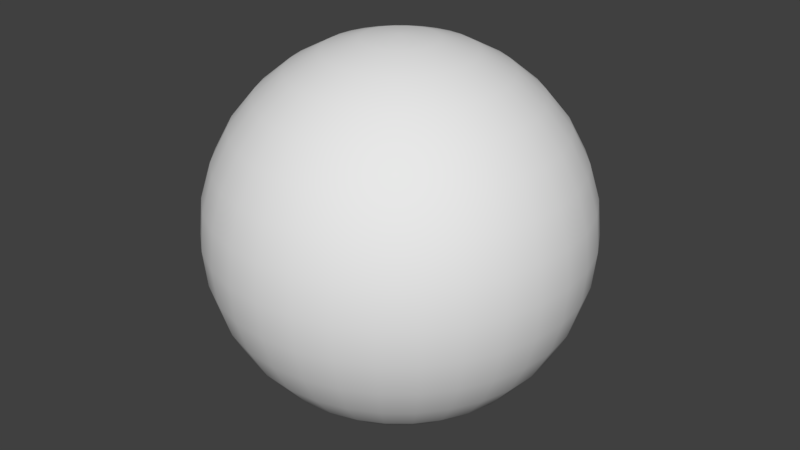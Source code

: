 # Source: bill14.blend  (saved by Blender 2.79.0; exported with 4.5.12 LTS)
import bpy
from mathutils import Matrix  # noqa: F401  (used for matrix-valued properties, if any)

bpy.ops.wm.read_factory_settings(use_empty=True)
scene = bpy.context.scene
scene.name = 'Scene'

# ---- collections
col_collection_1 = bpy.data.collections.new('Collection 1'); scene.collection.children.link(col_collection_1)

# ---- world
world_world = bpy.data.worlds.new('World'); scene.world = world_world
world_world.color = (0.05088, 0.05088, 0.05088)
world_world.use_sun_shadow = False
world_world.sun_shadow_jitter_overblur = 0.0
world_world.cycles.sampling_method = 'MANUAL'

# ---- meshes
me_sphere = bpy.data.meshes.new('Sphere')
me_sphere.from_pydata([(0.03806, 0.1913, 0.9808), (0.07466, 0.3753, 0.9239), (0.1084, 0.5449, 0.8315), (0.1379, 0.6935, 0.7071), (0.1622, 0.8155, 0.5556), (0.1802, 0.9061, 0.3827), (0.1913, 0.9619, 0.1951), (0.1951, 0.9808, 7.55e-08), (0.1913, 0.9619, -0.1951), (0.1802, 0.9061, -0.3827), (0.1622, 0.8155, -0.5556), (0.1379, 0.6935, -0.7071), (0.1084, 0.5449, -0.8315), (0.07466, 0.3753, -0.9239), (0.03806, 0.1913, -0.9808), (0.07466, 0.1802, 0.9808), (0.1464, 0.3536, 0.9239), (0.2126, 0.5133, 0.8315), (0.2706, 0.6533, 0.7071), (0.3182, 0.7682, 0.5556), (0.3536, 0.8536, 0.3827), (0.3753, 0.9061, 0.1951), (0.3827, 0.9239, 7.55e-08), (0.3753, 0.9061, -0.1951), (0.3536, 0.8536, -0.3827), (0.3182, 0.7682, -0.5556), (0.2706, 0.6533, -0.7071), (0.2126, 0.5133, -0.8315), (0.1464, 0.3536, -0.9239), (0.07466, 0.1802, -0.9808), (0.1084, 0.1622, 0.9808), (0.2126, 0.3182, 0.9239), (0.3087, 0.4619, 0.8315), (0.3928, 0.5879, 0.7071), (0.4619, 0.6913, 0.5556), (0.5133, 0.7682, 0.3827), (0.5449, 0.8155, 0.1951), (0.5556, 0.8315, 7.55e-08), (0.5449, 0.8155, -0.1951), (0.5133, 0.7682, -0.3827), (0.4619, 0.6913, -0.5556), (0.3928, 0.5879, -0.7071), (0.3087, 0.4619, -0.8315), (0.2126, 0.3182, -0.9239), (0.1084, 0.1622, -0.9808), (0.1379, 0.1379, 0.9808), (0.2706, 0.2706, 0.9239), (0.3928, 0.3928, 0.8315), (0.5, 0.5, 0.7071), (0.5879, 0.5879, 0.5556), (0.6533, 0.6533, 0.3827), (0.6935, 0.6935, 0.1951), (0.7071, 0.7071, 7.55e-08), (0.6935, 0.6935, -0.1951), (0.6533, 0.6533, -0.3827), (0.5879, 0.5879, -0.5556), (0.5, 0.5, -0.7071), (0.3928, 0.3928, -0.8315), (0.2706, 0.2706, -0.9239), (0.1379, 0.1379, -0.9808), (0.1622, 0.1084, 0.9808), (0.3182, 0.2126, 0.9239), (0.4619, 0.3087, 0.8315), (0.5879, 0.3928, 0.7071), (0.6913, 0.4619, 0.5556), (0.7682, 0.5133, 0.3827), (0.8155, 0.5449, 0.1951), (0.8315, 0.5556, 7.55e-08), (0.8155, 0.5449, -0.1951), (0.7682, 0.5133, -0.3827), (0.6913, 0.4619, -0.5556), (0.5879, 0.3928, -0.7071), (0.4619, 0.3087, -0.8315), (0.3182, 0.2126, -0.9239), (0.1622, 0.1084, -0.9808), (0.0, -3.258e-07, -1.0), (0.1802, 0.07466, 0.9808), (0.3536, 0.1464, 0.9239), (0.5133, 0.2126, 0.8315), (0.6533, 0.2706, 0.7071), (0.7682, 0.3182, 0.5556), (0.8536, 0.3536, 0.3827), (0.9061, 0.3753, 0.1951), (0.9239, 0.3827, 7.55e-08), (0.9061, 0.3753, -0.1951), (0.8536, 0.3536, -0.3827), (0.7682, 0.3182, -0.5556), (0.6533, 0.2706, -0.7071), (0.5133, 0.2126, -0.8315), (0.3536, 0.1464, -0.9239), (0.1802, 0.07466, -0.9808), (0.1913, 0.03806, 0.9808), (0.3753, 0.07466, 0.9239), (0.5449, 0.1084, 0.8315), (0.6935, 0.1379, 0.7071), (0.8155, 0.1622, 0.5556), (0.9061, 0.1802, 0.3827), (0.9619, 0.1913, 0.1951), (0.9808, 0.1951, 7.55e-08), (0.9619, 0.1913, -0.1951), (0.9061, 0.1802, -0.3827), (0.8155, 0.1622, -0.5556), (0.6935, 0.1379, -0.7071), (0.5449, 0.1084, -0.8315), (0.3753, 0.07466, -0.9239), (0.1913, 0.03806, -0.9808), (0.1951, -3.266e-07, 0.9808), (0.3827, -3.192e-07, 0.9239), (0.5556, -3.117e-07, 0.8315), (0.7071, -3.192e-07, 0.7071), (0.8315, -3.341e-07, 0.5556), (0.9239, -2.745e-07, 0.3827), (0.9808, -3.937e-07, 0.1951), (1.0, -3.788e-07, 7.55e-08), (0.9808, -3.937e-07, -0.1951), (0.9239, -2.298e-07, -0.3827), (0.8315, -3.341e-07, -0.5556), (0.7071, -3.192e-07, -0.7071), (0.5556, -3.415e-07, -0.8315), (0.3827, -3.043e-07, -0.9239), (0.1951, -3.08e-07, -0.9808), (0.1913, -0.03806, 0.9808), (0.3753, -0.07466, 0.9239), (0.5449, -0.1084, 0.8315), (0.6935, -0.138, 0.7071), (0.8155, -0.1622, 0.5556), (0.9061, -0.1802, 0.3827), (0.9619, -0.1913, 0.1951), (0.9808, -0.1951, 7.55e-08), (0.9619, -0.1913, -0.1951), (0.9061, -0.1802, -0.3827), (0.8155, -0.1622, -0.5556), (0.6935, -0.138, -0.7071), (0.5449, -0.1084, -0.8315), (0.3753, -0.07466, -0.9239), (0.1913, -0.03806, -0.9808), (0.1802, -0.07466, 0.9808), (0.3536, -0.1464, 0.9239), (0.5133, -0.2126, 0.8315), (0.6533, -0.2706, 0.7071), (0.7682, -0.3182, 0.5556), (0.8536, -0.3536, 0.3827), (0.9061, -0.3753, 0.1951), (0.9239, -0.3827, 7.55e-08), (0.9061, -0.3753, -0.1951), (0.8536, -0.3536, -0.3827), (0.7682, -0.3182, -0.5556), (0.6533, -0.2706, -0.7071), (0.5133, -0.2126, -0.8315), (0.3536, -0.1464, -0.9239), (0.1802, -0.07466, -0.9808), (0.1622, -0.1084, 0.9808), (0.3182, -0.2126, 0.9239), (0.4619, -0.3087, 0.8315), (0.5879, -0.3928, 0.7071), (0.6913, -0.4619, 0.5556), (0.7682, -0.5133, 0.3827), (0.8155, -0.5449, 0.1951), (0.8315, -0.5556, 7.55e-08), (0.8155, -0.5449, -0.1951), (0.7682, -0.5133, -0.3827), (0.6913, -0.4619, -0.5556), (0.5879, -0.3928, -0.7071), (0.4619, -0.3087, -0.8315), (0.3182, -0.2126, -0.9239), (0.1622, -0.1084, -0.9808), (0.1379, -0.138, 0.9808), (0.2706, -0.2706, 0.9239), (0.3928, -0.3928, 0.8315), (0.5, -0.5, 0.7071), (0.5879, -0.5879, 0.5556), (0.6533, -0.6533, 0.3827), (0.6935, -0.6935, 0.1951), (0.7071, -0.7071, 7.55e-08), (0.6935, -0.6935, -0.1951), (0.6533, -0.6533, -0.3827), (0.5879, -0.5879, -0.5556), (0.5, -0.5, -0.7071), (0.3928, -0.3928, -0.8315), (0.2706, -0.2706, -0.9239), (0.1379, -0.138, -0.9808), (0.1084, -0.1622, 0.9808), (0.2126, -0.3182, 0.9239), (0.3087, -0.4619, 0.8315), (0.3928, -0.5879, 0.7071), (0.4619, -0.6913, 0.5556), (0.5133, -0.7682, 0.3827), (0.5449, -0.8155, 0.1951), (0.5556, -0.8315, 7.55e-08), (0.5449, -0.8155, -0.1951), (0.5133, -0.7682, -0.3827), (0.4619, -0.6913, -0.5556), (0.3928, -0.5879, -0.7071), (0.3087, -0.4619, -0.8315), (0.2126, -0.3182, -0.9239), (0.1084, -0.1622, -0.9808), (0.07466, -0.1802, 0.9808), (0.1464, -0.3536, 0.9239), (0.2126, -0.5133, 0.8315), (0.2706, -0.6533, 0.7071), (0.3182, -0.7682, 0.5556), (0.3536, -0.8536, 0.3827), (0.3753, -0.9061, 0.1951), (0.3827, -0.9239, 7.55e-08), (0.3753, -0.9061, -0.1951), (0.3536, -0.8536, -0.3827), (0.3182, -0.7682, -0.5556), (0.2706, -0.6533, -0.7071), (0.2126, -0.5133, -0.8315), (0.1464, -0.3536, -0.9239), (0.07466, -0.1802, -0.9808), (0.03806, -0.1913, 0.9808), (0.07466, -0.3753, 0.9239), (0.1084, -0.5449, 0.8315), (0.1379, -0.6935, 0.7071), (0.1622, -0.8155, 0.5556), (0.1802, -0.9061, 0.3827), (0.1913, -0.9619, 0.1951), (0.1951, -0.9808, 7.55e-08), (0.1913, -0.9619, -0.1951), (0.1802, -0.9061, -0.3827), (0.1622, -0.8155, -0.5556), (0.1379, -0.6935, -0.7071), (0.1084, -0.5449, -0.8315), (0.07466, -0.3753, -0.9239), (0.03806, -0.1913, -0.9808), (-7.212e-09, -0.1951, 0.9808), (4.122e-08, -0.3827, 0.9239), (2.632e-08, -0.5556, 0.8315), (-2.584e-08, -0.7071, 0.7071), (-8.544e-08, -0.8315, 0.5556), (6.357e-08, -0.9239, 0.3827), (-8.544e-08, -0.9808, 0.1951), (-1.003e-07, -1.0, 7.55e-08), (-8.544e-08, -0.9808, -0.1951), (6.357e-08, -0.9239, -0.3827), (-8.544e-08, -0.8315, -0.5556), (-2.584e-08, -0.7071, -0.7071), (-1.094e-08, -0.5556, -0.8315), (3.964e-09, -0.3827, -0.9239), (3.964e-09, -0.1951, -0.9808), (-0.03806, -0.1913, 0.9808), (-0.07466, -0.3753, 0.9239), (-0.1084, -0.5449, 0.8315), (-0.1379, -0.6935, 0.7071), (-0.1622, -0.8155, 0.5556), (-0.1802, -0.9061, 0.3827), (-0.1913, -0.9619, 0.1951), (-0.1951, -0.9808, 7.55e-08), (-0.1913, -0.9619, -0.1951), (-0.1802, -0.9061, -0.3827), (-0.1622, -0.8155, -0.5556), (-0.1379, -0.6935, -0.7071), (-0.1084, -0.5449, -0.8315), (-0.07466, -0.3753, -0.9239), (-0.03806, -0.1913, -0.9808), (-0.07466, -0.1802, 0.9808), (-0.1464, -0.3536, 0.9239), (-0.2126, -0.5133, 0.8315), (-0.2706, -0.6533, 0.7071), (-0.3182, -0.7682, 0.5556), (-0.3536, -0.8536, 0.3827), (-0.3753, -0.9061, 0.1951), (-0.3827, -0.9239, 7.55e-08), (-0.3753, -0.9061, -0.1951), (-0.3536, -0.8536, -0.3827), (-0.3182, -0.7682, -0.5556), (-0.2706, -0.6533, -0.7071), (-0.2126, -0.5133, -0.8315), (-0.1464, -0.3536, -0.9239), (-0.07466, -0.1802, -0.9808), (-1.81e-07, -5.968e-07, 1.0), (-0.1084, -0.1622, 0.9808), (-0.2126, -0.3182, 0.9239), (-0.3087, -0.4619, 0.8315), (-0.3928, -0.5879, 0.7071), (-0.4619, -0.6913, 0.5556), (-0.5133, -0.7682, 0.3827), (-0.5449, -0.8155, 0.1951), (-0.5556, -0.8315, 7.55e-08), (-0.5449, -0.8155, -0.1951), (-0.5133, -0.7682, -0.3827), (-0.4619, -0.6913, -0.5556), (-0.3928, -0.5879, -0.7071), (-0.3087, -0.4619, -0.8315), (-0.2126, -0.3182, -0.9239), (-0.1084, -0.1622, -0.9808), (-0.1379, -0.138, 0.9808), (-0.2706, -0.2706, 0.9239), (-0.3928, -0.3928, 0.8315), (-0.5, -0.5, 0.7071), (-0.5879, -0.5879, 0.5556), (-0.6533, -0.6533, 0.3827), (-0.6935, -0.6935, 0.1951), (-0.7071, -0.7071, 7.55e-08), (-0.6935, -0.6935, -0.1951), (-0.6533, -0.6533, -0.3827), (-0.5879, -0.5879, -0.5556), (-0.5, -0.5, -0.7071), (-0.3928, -0.3928, -0.8315), (-0.2706, -0.2706, -0.9239), (-0.1379, -0.1379, -0.9808), (-0.1622, -0.1084, 0.9808), (-0.3182, -0.2126, 0.9239), (-0.4619, -0.3087, 0.8315), (-0.5879, -0.3928, 0.7071), (-0.6913, -0.4619, 0.5556), (-0.7682, -0.5133, 0.3827), (-0.8155, -0.5449, 0.1951), (-0.8315, -0.5556, 7.55e-08), (-0.8155, -0.5449, -0.1951), (-0.7682, -0.5133, -0.3827), (-0.6913, -0.4619, -0.5556), (-0.5879, -0.3928, -0.7071), (-0.4619, -0.3087, -0.8315), (-0.3182, -0.2126, -0.9239), (-0.1622, -0.1084, -0.9808), (-0.1802, -0.07466, 0.9808), (-0.3536, -0.1464, 0.9239), (-0.5133, -0.2126, 0.8315), (-0.6533, -0.2706, 0.7071), (-0.7682, -0.3182, 0.5556), (-0.8536, -0.3536, 0.3827), (-0.9061, -0.3753, 0.1951), (-0.9239, -0.3827, 7.55e-08), (-0.9061, -0.3753, -0.1951), (-0.8536, -0.3536, -0.3827), (-0.7682, -0.3182, -0.5556), (-0.6533, -0.2706, -0.7071), (-0.5133, -0.2126, -0.8315), (-0.3536, -0.1464, -0.9239), (-0.1802, -0.07466, -0.9808), (-0.1913, -0.03806, 0.9808), (-0.3753, -0.07466, 0.9239), (-0.5449, -0.1084, 0.8315), (-0.6935, -0.1379, 0.7071), (-0.8155, -0.1622, 0.5556), (-0.9061, -0.1802, 0.3827), (-0.9619, -0.1913, 0.1951), (-0.9808, -0.1951, 7.55e-08), (-0.9619, -0.1913, -0.1951), (-0.9061, -0.1802, -0.3827), (-0.8155, -0.1622, -0.5556), (-0.6935, -0.1379, -0.7071), (-0.5449, -0.1084, -0.8315), (-0.3753, -0.07466, -0.9239), (-0.1913, -0.03806, -0.9808), (-0.1951, -3.117e-07, 0.9808), (-0.3827, -2.819e-07, 0.9239), (-0.5556, -2.819e-07, 0.8315), (-0.7071, -1.851e-07, 0.7071), (-0.8315, -1.404e-07, 0.5556), (-0.9239, -3.192e-07, 0.3827), (-0.9808, -9.567e-08, 0.1951), (-1.0, -1.404e-07, 7.55e-08), (-0.9808, -9.567e-08, -0.1951), (-0.9239, -3.192e-07, -0.3827), (-0.8315, -1.404e-07, -0.5556), (-0.7071, -1.851e-07, -0.7071), (-0.5556, -2.596e-07, -0.8315), (-0.3827, -2.521e-07, -0.9239), (-0.1951, -3.155e-07, -0.9808), (-0.1913, 0.03806, 0.9808), (-0.3753, 0.07466, 0.9239), (-0.5449, 0.1084, 0.8315), (-0.6935, 0.1379, 0.7071), (-0.8155, 0.1622, 0.5556), (-0.9061, 0.1802, 0.3827), (-0.9619, 0.1913, 0.1951), (-0.9808, 0.1951, 7.55e-08), (-0.9619, 0.1913, -0.1951), (-0.9061, 0.1802, -0.3827), (-0.8155, 0.1622, -0.5556), (-0.6935, 0.1379, -0.7071), (-0.5449, 0.1084, -0.8315), (-0.3753, 0.07466, -0.9239), (-0.1913, 0.03806, -0.9808), (-0.1802, 0.07466, 0.9808), (-0.3536, 0.1464, 0.9239), (-0.5133, 0.2126, 0.8315), (-0.6533, 0.2706, 0.7071), (-0.7682, 0.3182, 0.5556), (-0.8536, 0.3536, 0.3827), (-0.9061, 0.3753, 0.1951), (-0.9239, 0.3827, 7.55e-08), (-0.9061, 0.3753, -0.1951), (-0.8536, 0.3536, -0.3827), (-0.7682, 0.3182, -0.5556), (-0.6533, 0.2706, -0.7071), (-0.5133, 0.2126, -0.8315), (-0.3536, 0.1464, -0.9239), (-0.1802, 0.07466, -0.9808), (-0.1622, 0.1084, 0.9808), (-0.3182, 0.2126, 0.9239), (-0.4619, 0.3087, 0.8315), (-0.5879, 0.3928, 0.7071), (-0.6913, 0.4619, 0.5556), (-0.7682, 0.5133, 0.3827), (-0.8155, 0.5449, 0.1951), (-0.8315, 0.5556, 7.55e-08), (-0.8155, 0.5449, -0.1951), (-0.7682, 0.5133, -0.3827), (-0.6913, 0.4619, -0.5556), (-0.5879, 0.3928, -0.7071), (-0.4619, 0.3087, -0.8315), (-0.3182, 0.2126, -0.9239), (-0.1622, 0.1084, -0.9808), (-0.1379, 0.1379, 0.9808), (-0.2706, 0.2706, 0.9239), (-0.3928, 0.3928, 0.8315), (-0.5, 0.5, 0.7071), (-0.5879, 0.5879, 0.5556), (-0.6533, 0.6533, 0.3827), (-0.6935, 0.6935, 0.1951), (-0.7071, 0.7071, 7.55e-08), (-0.6935, 0.6935, -0.1951), (-0.6533, 0.6533, -0.3827), (-0.5879, 0.5879, -0.5556), (-0.5, 0.5, -0.7071), (-0.3928, 0.3928, -0.8315), (-0.2706, 0.2706, -0.9239), (-0.1379, 0.1379, -0.9808), (-0.1084, 0.1622, 0.9808), (-0.2126, 0.3182, 0.9239), (-0.3087, 0.4619, 0.8315), (-0.3928, 0.5879, 0.7071), (-0.4619, 0.6913, 0.5556), (-0.5133, 0.7682, 0.3827), (-0.5449, 0.8155, 0.1951), (-0.5556, 0.8315, 7.55e-08), (-0.5449, 0.8155, -0.1951), (-0.5133, 0.7682, -0.3827), (-0.4619, 0.6913, -0.5556), (-0.3928, 0.5879, -0.7071), (-0.3087, 0.4619, -0.8315), (-0.2126, 0.3182, -0.9239), (-0.1084, 0.1622, -0.9808), (-0.07466, 0.1802, 0.9808), (-0.1464, 0.3536, 0.9239), (-0.2126, 0.5133, 0.8315), (-0.2706, 0.6533, 0.7071), (-0.3182, 0.7682, 0.5556), (-0.3536, 0.8536, 0.3827), (-0.3753, 0.9061, 0.1951), (-0.3827, 0.9239, 7.55e-08), (-0.3753, 0.9061, -0.1951), (-0.3536, 0.8536, -0.3827), (-0.3182, 0.7682, -0.5556), (-0.2706, 0.6533, -0.7071), (-0.2126, 0.5133, -0.8315), (-0.1464, 0.3536, -0.9239), (-0.07466, 0.1802, -0.9808), (-0.03806, 0.1913, 0.9808), (-0.07466, 0.3753, 0.9239), (-0.1084, 0.5449, 0.8315), (-0.1379, 0.6935, 0.7071), (-0.1622, 0.8155, 0.5556), (-0.1802, 0.9061, 0.3827), (-0.1913, 0.9619, 0.1951), (-0.1951, 0.9808, 7.55e-08), (-0.1913, 0.9619, -0.1951), (-0.1802, 0.9061, -0.3827), (-0.1622, 0.8155, -0.5556), (-0.1379, 0.6935, -0.7071), (-0.1084, 0.5449, -0.8315), (-0.07466, 0.3753, -0.9239), (-0.03806, 0.1913, -0.9808), (3.749e-08, 0.1951, 0.9808), (7.847e-08, 0.3827, 0.9239), (1.083e-07, 0.5556, 0.8315), (1.53e-07, 0.7071, 0.7071), (2.722e-07, 0.8315, 0.5556), (6.357e-08, 0.9239, 0.3827), (2.573e-07, 0.9808, 0.1951), (2.722e-07, 1.0, 7.55e-08), (2.573e-07, 0.9808, -0.1951), (6.357e-08, 0.9239, -0.3827), (2.722e-07, 0.8315, -0.5556), (1.53e-07, 0.7071, -0.7071), (1.232e-07, 0.5556, -0.8315), (7.847e-08, 0.3827, -0.9239), (1.514e-08, 0.1951, -0.9808)], [], [(467, 271, 0), (75, 481, 14), (475, 474, 7, 8), (468, 467, 0, 1), (476, 475, 8, 9), (469, 468, 1, 2), (477, 476, 9, 10), (470, 469, 2, 3), (478, 477, 10, 11), (471, 470, 3, 4), (479, 478, 11, 12), (472, 471, 4, 5), (480, 479, 12, 13), (473, 472, 5, 6), (481, 480, 13, 14), (474, 473, 6, 7), (6, 5, 20, 21), (14, 13, 28, 29), (7, 6, 21, 22), (0, 271, 15), (75, 14, 29), (8, 7, 22, 23), (1, 0, 15, 16), (9, 8, 23, 24), (2, 1, 16, 17), (10, 9, 24, 25), (3, 2, 17, 18), (11, 10, 25, 26), (4, 3, 18, 19), (12, 11, 26, 27), (5, 4, 19, 20), (13, 12, 27, 28), (25, 24, 39, 40), (18, 17, 32, 33), (26, 25, 40, 41), (19, 18, 33, 34), (27, 26, 41, 42), (20, 19, 34, 35), (28, 27, 42, 43), (21, 20, 35, 36), (29, 28, 43, 44), (22, 21, 36, 37), (15, 271, 30), (75, 29, 44), (23, 22, 37, 38), (16, 15, 30, 31), (24, 23, 38, 39), (17, 16, 31, 32), (44, 43, 58, 59), (37, 36, 51, 52), (30, 271, 45), (75, 44, 59), (38, 37, 52, 53), (31, 30, 45, 46), (39, 38, 53, 54), (32, 31, 46, 47), (40, 39, 54, 55), (33, 32, 47, 48), (41, 40, 55, 56), (34, 33, 48, 49), (42, 41, 56, 57), (35, 34, 49, 50), (43, 42, 57, 58), (36, 35, 50, 51), (56, 55, 70, 71), (49, 48, 63, 64), (57, 56, 71, 72), (50, 49, 64, 65), (58, 57, 72, 73), (51, 50, 65, 66), (59, 58, 73, 74), (52, 51, 66, 67), (45, 271, 60), (75, 59, 74), (53, 52, 67, 68), (46, 45, 60, 61), (54, 53, 68, 69), (47, 46, 61, 62), (55, 54, 69, 70), (48, 47, 62, 63), (60, 271, 76), (75, 74, 90), (68, 67, 83, 84), (61, 60, 76, 77), (69, 68, 84, 85), (62, 61, 77, 78), (70, 69, 85, 86), (63, 62, 78, 79), (71, 70, 86, 87), (64, 63, 79, 80), (72, 71, 87, 88), (65, 64, 80, 81), (73, 72, 88, 89), (66, 65, 81, 82), (74, 73, 89, 90), (67, 66, 82, 83), (80, 79, 94, 95), (88, 87, 102, 103), (81, 80, 95, 96), (89, 88, 103, 104), (82, 81, 96, 97), (90, 89, 104, 105), (83, 82, 97, 98), (76, 271, 91), (75, 90, 105), (84, 83, 98, 99), (77, 76, 91, 92), (85, 84, 99, 100), (78, 77, 92, 93), (86, 85, 100, 101), (79, 78, 93, 94), (87, 86, 101, 102), (99, 98, 113, 114), (92, 91, 106, 107), (100, 99, 114, 115), (93, 92, 107, 108), (101, 100, 115, 116), (94, 93, 108, 109), (102, 101, 116, 117), (95, 94, 109, 110), (103, 102, 117, 118), (96, 95, 110, 111), (104, 103, 118, 119), (97, 96, 111, 112), (105, 104, 119, 120), (98, 97, 112, 113), (91, 271, 106), (75, 105, 120), (118, 117, 132, 133), (111, 110, 125, 126), (119, 118, 133, 134), (112, 111, 126, 127), (120, 119, 134, 135), (113, 112, 127, 128), (106, 271, 121), (75, 120, 135), (114, 113, 128, 129), (107, 106, 121, 122), (115, 114, 129, 130), (108, 107, 122, 123), (116, 115, 130, 131), (109, 108, 123, 124), (117, 116, 131, 132), (110, 109, 124, 125), (122, 121, 136, 137), (130, 129, 144, 145), (123, 122, 137, 138), (131, 130, 145, 146), (124, 123, 138, 139), (132, 131, 146, 147), (125, 124, 139, 140), (133, 132, 147, 148), (126, 125, 140, 141), (134, 133, 148, 149), (127, 126, 141, 142), (135, 134, 149, 150), (128, 127, 142, 143), (121, 271, 136), (75, 135, 150), (129, 128, 143, 144), (141, 140, 155, 156), (149, 148, 163, 164), (142, 141, 156, 157), (150, 149, 164, 165), (143, 142, 157, 158), (136, 271, 151), (75, 150, 165), (144, 143, 158, 159), (137, 136, 151, 152), (145, 144, 159, 160), (138, 137, 152, 153), (146, 145, 160, 161), (139, 138, 153, 154), (147, 146, 161, 162), (140, 139, 154, 155), (148, 147, 162, 163), (160, 159, 174, 175), (153, 152, 167, 168), (161, 160, 175, 176), (154, 153, 168, 169), (162, 161, 176, 177), (155, 154, 169, 170), (163, 162, 177, 178), (156, 155, 170, 171), (164, 163, 178, 179), (157, 156, 171, 172), (165, 164, 179, 180), (158, 157, 172, 173), (151, 271, 166), (75, 165, 180), (159, 158, 173, 174), (152, 151, 166, 167), (179, 178, 193, 194), (172, 171, 186, 187), (180, 179, 194, 195), (173, 172, 187, 188), (166, 271, 181), (75, 180, 195), (174, 173, 188, 189), (167, 166, 181, 182), (175, 174, 189, 190), (168, 167, 182, 183), (176, 175, 190, 191), (169, 168, 183, 184), (177, 176, 191, 192), (170, 169, 184, 185), (178, 177, 192, 193), (171, 170, 185, 186), (191, 190, 205, 206), (184, 183, 198, 199), (192, 191, 206, 207), (185, 184, 199, 200), (193, 192, 207, 208), (186, 185, 200, 201), (194, 193, 208, 209), (187, 186, 201, 202), (195, 194, 209, 210), (188, 187, 202, 203), (181, 271, 196), (75, 195, 210), (189, 188, 203, 204), (182, 181, 196, 197), (190, 189, 204, 205), (183, 182, 197, 198), (210, 209, 224, 225), (203, 202, 217, 218), (196, 271, 211), (75, 210, 225), (204, 203, 218, 219), (197, 196, 211, 212), (205, 204, 219, 220), (198, 197, 212, 213), (206, 205, 220, 221), (199, 198, 213, 214), (207, 206, 221, 222), (200, 199, 214, 215), (208, 207, 222, 223), (201, 200, 215, 216), (209, 208, 223, 224), (202, 201, 216, 217), (214, 213, 228, 229), (222, 221, 236, 237), (215, 214, 229, 230), (223, 222, 237, 238), (216, 215, 230, 231), (224, 223, 238, 239), (217, 216, 231, 232), (225, 224, 239, 240), (218, 217, 232, 233), (211, 271, 226), (75, 225, 240), (219, 218, 233, 234), (212, 211, 226, 227), (220, 219, 234, 235), (213, 212, 227, 228), (221, 220, 235, 236), (233, 232, 247, 248), (226, 271, 241), (75, 240, 255), (234, 233, 248, 249), (227, 226, 241, 242), (235, 234, 249, 250), (228, 227, 242, 243), (236, 235, 250, 251), (229, 228, 243, 244), (237, 236, 251, 252), (230, 229, 244, 245), (238, 237, 252, 253), (231, 230, 245, 246), (239, 238, 253, 254), (232, 231, 246, 247), (240, 239, 254, 255), (252, 251, 266, 267), (245, 244, 259, 260), (253, 252, 267, 268), (246, 245, 260, 261), (254, 253, 268, 269), (247, 246, 261, 262), (255, 254, 269, 270), (248, 247, 262, 263), (241, 271, 256), (75, 255, 270), (249, 248, 263, 264), (242, 241, 256, 257), (250, 249, 264, 265), (243, 242, 257, 258), (251, 250, 265, 266), (244, 243, 258, 259), (256, 271, 272), (75, 270, 286), (264, 263, 279, 280), (257, 256, 272, 273), (265, 264, 280, 281), (258, 257, 273, 274), (266, 265, 281, 282), (259, 258, 274, 275), (267, 266, 282, 283), (260, 259, 275, 276), (268, 267, 283, 284), (261, 260, 276, 277), (269, 268, 284, 285), (262, 261, 277, 278), (270, 269, 285, 286), (263, 262, 278, 279), (276, 275, 290, 291), (284, 283, 298, 299), (277, 276, 291, 292), (285, 284, 299, 300), (278, 277, 292, 293), (286, 285, 300, 301), (279, 278, 293, 294), (272, 271, 287), (75, 286, 301), (280, 279, 294, 295), (273, 272, 287, 288), (281, 280, 295, 296), (274, 273, 288, 289), (282, 281, 296, 297), (275, 274, 289, 290), (283, 282, 297, 298), (295, 294, 309, 310), (288, 287, 302, 303), (296, 295, 310, 311), (289, 288, 303, 304), (297, 296, 311, 312), (290, 289, 304, 305), (298, 297, 312, 313), (291, 290, 305, 306), (299, 298, 313, 314), (292, 291, 306, 307), (300, 299, 314, 315), (293, 292, 307, 308), (301, 300, 315, 316), (294, 293, 308, 309), (287, 271, 302), (75, 301, 316), (314, 313, 328, 329), (307, 306, 321, 322), (315, 314, 329, 330), (308, 307, 322, 323), (316, 315, 330, 331), (309, 308, 323, 324), (302, 271, 317), (75, 316, 331), (310, 309, 324, 325), (303, 302, 317, 318), (311, 310, 325, 326), (304, 303, 318, 319), (312, 311, 326, 327), (305, 304, 319, 320), (313, 312, 327, 328), (306, 305, 320, 321), (326, 325, 340, 341), (319, 318, 333, 334), (327, 326, 341, 342), (320, 319, 334, 335), (328, 327, 342, 343), (321, 320, 335, 336), (329, 328, 343, 344), (322, 321, 336, 337), (330, 329, 344, 345), (323, 322, 337, 338), (331, 330, 345, 346), (324, 323, 338, 339), (317, 271, 332), (75, 331, 346), (325, 324, 339, 340), (318, 317, 332, 333), (345, 344, 359, 360), (338, 337, 352, 353), (346, 345, 360, 361), (339, 338, 353, 354), (332, 271, 347), (75, 346, 361), (340, 339, 354, 355), (333, 332, 347, 348), (341, 340, 355, 356), (334, 333, 348, 349), (342, 341, 356, 357), (335, 334, 349, 350), (343, 342, 357, 358), (336, 335, 350, 351), (344, 343, 358, 359), (337, 336, 351, 352), (349, 348, 363, 364), (357, 356, 371, 372), (350, 349, 364, 365), (358, 357, 372, 373), (351, 350, 365, 366), (359, 358, 373, 374), (352, 351, 366, 367), (360, 359, 374, 375), (353, 352, 367, 368), (361, 360, 375, 376), (354, 353, 368, 369), (347, 271, 362), (75, 361, 376), (355, 354, 369, 370), (348, 347, 362, 363), (356, 355, 370, 371), (368, 367, 382, 383), (376, 375, 390, 391), (369, 368, 383, 384), (362, 271, 377), (75, 376, 391), (370, 369, 384, 385), (363, 362, 377, 378), (371, 370, 385, 386), (364, 363, 378, 379), (372, 371, 386, 387), (365, 364, 379, 380), (373, 372, 387, 388), (366, 365, 380, 381), (374, 373, 388, 389), (367, 366, 381, 382), (375, 374, 389, 390), (387, 386, 401, 402), (380, 379, 394, 395), (388, 387, 402, 403), (381, 380, 395, 396), (389, 388, 403, 404), (382, 381, 396, 397), (390, 389, 404, 405), (383, 382, 397, 398), (391, 390, 405, 406), (384, 383, 398, 399), (377, 271, 392), (75, 391, 406), (385, 384, 399, 400), (378, 377, 392, 393), (386, 385, 400, 401), (379, 378, 393, 394), (406, 405, 420, 421), (399, 398, 413, 414), (392, 271, 407), (75, 406, 421), (400, 399, 414, 415), (393, 392, 407, 408), (401, 400, 415, 416), (394, 393, 408, 409), (402, 401, 416, 417), (395, 394, 409, 410), (403, 402, 417, 418), (396, 395, 410, 411), (404, 403, 418, 419), (397, 396, 411, 412), (405, 404, 419, 420), (398, 397, 412, 413), (410, 409, 424, 425), (418, 417, 432, 433), (411, 410, 425, 426), (419, 418, 433, 434), (412, 411, 426, 427), (420, 419, 434, 435), (413, 412, 427, 428), (421, 420, 435, 436), (414, 413, 428, 429), (407, 271, 422), (75, 421, 436), (415, 414, 429, 430), (408, 407, 422, 423), (416, 415, 430, 431), (409, 408, 423, 424), (417, 416, 431, 432), (429, 428, 443, 444), (422, 271, 437), (75, 436, 451), (430, 429, 444, 445), (423, 422, 437, 438), (431, 430, 445, 446), (424, 423, 438, 439), (432, 431, 446, 447), (425, 424, 439, 440), (433, 432, 447, 448), (426, 425, 440, 441), (434, 433, 448, 449), (427, 426, 441, 442), (435, 434, 449, 450), (428, 427, 442, 443), (436, 435, 450, 451), (448, 447, 462, 463), (441, 440, 455, 456), (449, 448, 463, 464), (442, 441, 456, 457), (450, 449, 464, 465), (443, 442, 457, 458), (451, 450, 465, 466), (444, 443, 458, 459), (437, 271, 452), (75, 451, 466), (445, 444, 459, 460), (438, 437, 452, 453), (446, 445, 460, 461), (439, 438, 453, 454), (447, 446, 461, 462), (440, 439, 454, 455), (75, 466, 481), (460, 459, 474, 475), (453, 452, 467, 468), (461, 460, 475, 476), (454, 453, 468, 469), (462, 461, 476, 477), (455, 454, 469, 470), (463, 462, 477, 478), (456, 455, 470, 471), (464, 463, 478, 479), (457, 456, 471, 472), (465, 464, 479, 480), (458, 457, 472, 473), (466, 465, 480, 481), (459, 458, 473, 474), (452, 271, 467)])
me_sphere.polygons.foreach_set('use_smooth', [True] * 512)
_uv = me_sphere.uv_layers.new(name='UVMap')
_uv.uv.foreach_set('vector', [0.8686, 0.4966, 0.8686, 0.4989, 0.8728, 0.4966, 0.8686, 0.2634, 0.8686, 0.2656, 0.8728, 0.2656, 0.8686, 0.3582, 0.8686, 0.3811, 0.8903, 0.3811, 0.8899, 0.3582, 0.8686, 0.4899, 0.8686, 0.4966, 0.8728, 0.4966, 0.8769, 0.4899, 0.8686, 0.3361, 0.8686, 0.3582, 0.8899, 0.3582, 0.8886, 0.3361, 0.8686, 0.479, 0.8686, 0.4899, 0.8769, 0.4899, 0.8806, 0.479, 0.8686, 0.3157, 0.8686, 0.3361, 0.8886, 0.3361, 0.8866, 0.3157, 0.8686, 0.4644, 0.8686, 0.479, 0.8806, 0.479, 0.8839, 0.4644, 0.8686, 0.2979, 0.8686, 0.3157, 0.8866, 0.3157, 0.8839, 0.2979, 0.8686, 0.4465, 0.8686, 0.4644, 0.8839, 0.4644, 0.8866, 0.4465, 0.8686, 0.2832, 0.8686, 0.2979, 0.8839, 0.2979, 0.8806, 0.2832, 0.8686, 0.4262, 0.8686, 0.4465, 0.8866, 0.4465, 0.8886, 0.4262, 0.8686, 0.2723, 0.8686, 0.2832, 0.8806, 0.2832, 0.8769, 0.2723, 0.8686, 0.4041, 0.8686, 0.4262, 0.8886, 0.4262, 0.8899, 0.4041, 0.8686, 0.2656, 0.8686, 0.2723, 0.8769, 0.2723, 0.8728, 0.2656, 0.8686, 0.3811, 0.8686, 0.4041, 0.8899, 0.4041, 0.8903, 0.3811, 0.8899, 0.4041, 0.8886, 0.4262, 0.9079, 0.4262, 0.9103, 0.4041, 0.8728, 0.2656, 0.8769, 0.2723, 0.8849, 0.2723, 0.8769, 0.2656, 0.8903, 0.3811, 0.8899, 0.4041, 0.9103, 0.4041, 0.9111, 0.3811, 0.8728, 0.4966, 0.8686, 0.4989, 0.8769, 0.4966, 0.8686, 0.2634, 0.8728, 0.2656, 0.8769, 0.2656, 0.8899, 0.3582, 0.8903, 0.3811, 0.9111, 0.3811, 0.9103, 0.3582, 0.8769, 0.4899, 0.8728, 0.4966, 0.8769, 0.4966, 0.8849, 0.4899, 0.8886, 0.3361, 0.8899, 0.3582, 0.9103, 0.3582, 0.9079, 0.3361, 0.8806, 0.479, 0.8769, 0.4899, 0.8849, 0.4899, 0.8922, 0.479, 0.8866, 0.3157, 0.8886, 0.3361, 0.9079, 0.3361, 0.904, 0.3157, 0.8839, 0.4644, 0.8806, 0.479, 0.8922, 0.479, 0.8987, 0.4644, 0.8839, 0.2979, 0.8866, 0.3157, 0.904, 0.3157, 0.8987, 0.2979, 0.8866, 0.4465, 0.8839, 0.4644, 0.8987, 0.4644, 0.904, 0.4465, 0.8806, 0.2832, 0.8839, 0.2979, 0.8987, 0.2979, 0.8922, 0.2832, 0.8886, 0.4262, 0.8866, 0.4465, 0.904, 0.4465, 0.9079, 0.4262, 0.8769, 0.2723, 0.8806, 0.2832, 0.8922, 0.2832, 0.8849, 0.2723, 0.904, 0.3157, 0.9079, 0.3361, 0.9257, 0.3361, 0.92, 0.3157, 0.8987, 0.4644, 0.8922, 0.479, 0.9029, 0.479, 0.9123, 0.4644, 0.8987, 0.2979, 0.904, 0.3157, 0.92, 0.3157, 0.9123, 0.2979, 0.904, 0.4465, 0.8987, 0.4644, 0.9123, 0.4644, 0.92, 0.4465, 0.8922, 0.2832, 0.8987, 0.2979, 0.9123, 0.2979, 0.9029, 0.2832, 0.9079, 0.4262, 0.904, 0.4465, 0.92, 0.4465, 0.9257, 0.4262, 0.8849, 0.2723, 0.8922, 0.2832, 0.9029, 0.2832, 0.8922, 0.2723, 0.9103, 0.4041, 0.9079, 0.4262, 0.9257, 0.4262, 0.9292, 0.4041, 0.8769, 0.2656, 0.8849, 0.2723, 0.8922, 0.2723, 0.8806, 0.2656, 0.9111, 0.3811, 0.9103, 0.4041, 0.9292, 0.4041, 0.9304, 0.3811, 0.8769, 0.4966, 0.8686, 0.4989, 0.8806, 0.4966, 0.8686, 0.2634, 0.8769, 0.2656, 0.8806, 0.2656, 0.9103, 0.3582, 0.9111, 0.3811, 0.9304, 0.3811, 0.9292, 0.3582, 0.8849, 0.4899, 0.8769, 0.4966, 0.8806, 0.4966, 0.8922, 0.4899, 0.9079, 0.3361, 0.9103, 0.3582, 0.9292, 0.3582, 0.9257, 0.3361, 0.8922, 0.479, 0.8849, 0.4899, 0.8922, 0.4899, 0.9029, 0.479, 0.8806, 0.2656, 0.8922, 0.2723, 0.8987, 0.2723, 0.8839, 0.2656, 0.9304, 0.3811, 0.9292, 0.4041, 0.9457, 0.4041, 0.9472, 0.3811, 0.8806, 0.4966, 0.8686, 0.4989, 0.8839, 0.4966, 0.8686, 0.2634, 0.8806, 0.2656, 0.8839, 0.2656, 0.9292, 0.3582, 0.9304, 0.3811, 0.9472, 0.3811, 0.9457, 0.3582, 0.8922, 0.4899, 0.8806, 0.4966, 0.8839, 0.4966, 0.8987, 0.4899, 0.9257, 0.3361, 0.9292, 0.3582, 0.9457, 0.3582, 0.9412, 0.3361, 0.9029, 0.479, 0.8922, 0.4899, 0.8987, 0.4899, 0.9123, 0.479, 0.92, 0.3157, 0.9257, 0.3361, 0.9412, 0.3361, 0.934, 0.3157, 0.9123, 0.4644, 0.9029, 0.479, 0.9123, 0.479, 0.9242, 0.4644, 0.9123, 0.2979, 0.92, 0.3157, 0.934, 0.3157, 0.9242, 0.2979, 0.92, 0.4465, 0.9123, 0.4644, 0.9242, 0.4644, 0.934, 0.4465, 0.9029, 0.2832, 0.9123, 0.2979, 0.9242, 0.2979, 0.9123, 0.2832, 0.9257, 0.4262, 0.92, 0.4465, 0.934, 0.4465, 0.9412, 0.4262, 0.8922, 0.2723, 0.9029, 0.2832, 0.9123, 0.2832, 0.8987, 0.2723, 0.9292, 0.4041, 0.9257, 0.4262, 0.9412, 0.4262, 0.9457, 0.4041, 0.9242, 0.2979, 0.934, 0.3157, 0.9455, 0.3157, 0.934, 0.2979, 0.934, 0.4465, 0.9242, 0.4644, 0.934, 0.4644, 0.9455, 0.4465, 0.9123, 0.2832, 0.9242, 0.2979, 0.934, 0.2979, 0.92, 0.2832, 0.9412, 0.4262, 0.934, 0.4465, 0.9455, 0.4465, 0.954, 0.4262, 0.8987, 0.2723, 0.9123, 0.2832, 0.92, 0.2832, 0.904, 0.2723, 0.9457, 0.4041, 0.9412, 0.4262, 0.954, 0.4262, 0.9593, 0.4041, 0.8839, 0.2656, 0.8987, 0.2723, 0.904, 0.2723, 0.8866, 0.2656, 0.9472, 0.3811, 0.9457, 0.4041, 0.9593, 0.4041, 0.961, 0.3811, 0.8839, 0.4966, 0.8686, 0.4989, 0.8866, 0.4966, 0.8686, 0.2634, 0.8839, 0.2656, 0.8866, 0.2656, 0.9457, 0.3582, 0.9472, 0.3811, 0.961, 0.3811, 0.9593, 0.3582, 0.8987, 0.4899, 0.8839, 0.4966, 0.8866, 0.4966, 0.904, 0.4899, 0.9412, 0.3361, 0.9457, 0.3582, 0.9593, 0.3582, 0.954, 0.3361, 0.9123, 0.479, 0.8987, 0.4899, 0.904, 0.4899, 0.92, 0.479, 0.934, 0.3157, 0.9412, 0.3361, 0.954, 0.3361, 0.9455, 0.3157, 0.9242, 0.4644, 0.9123, 0.479, 0.92, 0.479, 0.934, 0.4644, 0.8866, 0.4966, 0.8686, 0.4989, 0.8886, 0.4966, 0.8686, 0.2634, 0.8866, 0.2656, 0.8886, 0.2656, 0.9593, 0.3582, 0.961, 0.3811, 0.9713, 0.3811, 0.9693, 0.3582, 0.904, 0.4899, 0.8866, 0.4966, 0.8886, 0.4966, 0.9079, 0.4899, 0.954, 0.3361, 0.9593, 0.3582, 0.9693, 0.3582, 0.9635, 0.3361, 0.92, 0.479, 0.904, 0.4899, 0.9079, 0.4899, 0.9257, 0.479, 0.9455, 0.3157, 0.954, 0.3361, 0.9635, 0.3361, 0.954, 0.3157, 0.934, 0.4644, 0.92, 0.479, 0.9257, 0.479, 0.9412, 0.4644, 0.934, 0.2979, 0.9455, 0.3157, 0.954, 0.3157, 0.9412, 0.2979, 0.9455, 0.4465, 0.934, 0.4644, 0.9412, 0.4644, 0.954, 0.4465, 0.92, 0.2832, 0.934, 0.2979, 0.9412, 0.2979, 0.9257, 0.2832, 0.954, 0.4262, 0.9455, 0.4465, 0.954, 0.4465, 0.9635, 0.4262, 0.904, 0.2723, 0.92, 0.2832, 0.9257, 0.2832, 0.9079, 0.2723, 0.9593, 0.4041, 0.954, 0.4262, 0.9635, 0.4262, 0.9693, 0.4041, 0.8866, 0.2656, 0.904, 0.2723, 0.9079, 0.2723, 0.8886, 0.2656, 0.961, 0.3811, 0.9593, 0.4041, 0.9693, 0.4041, 0.9713, 0.3811, 0.954, 0.4465, 0.9412, 0.4644, 0.9457, 0.4644, 0.9593, 0.4465, 0.9257, 0.2832, 0.9412, 0.2979, 0.9457, 0.2979, 0.9292, 0.2832, 0.9635, 0.4262, 0.954, 0.4465, 0.9593, 0.4465, 0.9693, 0.4262, 0.9079, 0.2723, 0.9257, 0.2832, 0.9292, 0.2832, 0.9103, 0.2723, 0.9693, 0.4041, 0.9635, 0.4262, 0.9693, 0.4262, 0.9756, 0.4041, 0.8886, 0.2656, 0.9079, 0.2723, 0.9103, 0.2723, 0.8899, 0.2656, 0.9713, 0.3811, 0.9693, 0.4041, 0.9756, 0.4041, 0.9776, 0.3811, 0.8886, 0.4966, 0.8686, 0.4989, 0.8899, 0.4966, 0.8686, 0.2634, 0.8886, 0.2656, 0.8899, 0.2656, 0.9693, 0.3582, 0.9713, 0.3811, 0.9776, 0.3811, 0.9756, 0.3582, 0.9079, 0.4899, 0.8886, 0.4966, 0.8899, 0.4966, 0.9103, 0.4899, 0.9635, 0.3361, 0.9693, 0.3582, 0.9756, 0.3582, 0.9693, 0.3361, 0.9257, 0.479, 0.9079, 0.4899, 0.9103, 0.4899, 0.9292, 0.479, 0.954, 0.3157, 0.9635, 0.3361, 0.9693, 0.3361, 0.9593, 0.3157, 0.9412, 0.4644, 0.9257, 0.479, 0.9292, 0.479, 0.9457, 0.4644, 0.9412, 0.2979, 0.954, 0.3157, 0.9593, 0.3157, 0.9457, 0.2979, 0.9756, 0.3582, 0.9776, 0.3811, 0.9798, 0.3811, 0.9776, 0.3582, 0.9103, 0.4899, 0.8899, 0.4966, 0.8903, 0.4966, 0.9111, 0.4899, 0.9693, 0.3361, 0.9756, 0.3582, 0.9776, 0.3582, 0.9713, 0.3361, 0.9292, 0.479, 0.9103, 0.4899, 0.9111, 0.4899, 0.9304, 0.479, 0.9593, 0.3157, 0.9693, 0.3361, 0.9713, 0.3361, 0.961, 0.3157, 0.9457, 0.4644, 0.9292, 0.479, 0.9304, 0.479, 0.9472, 0.4644, 0.9457, 0.2979, 0.9593, 0.3157, 0.961, 0.3157, 0.9472, 0.2979, 0.9593, 0.4465, 0.9457, 0.4644, 0.9472, 0.4644, 0.961, 0.4465, 0.9292, 0.2832, 0.9457, 0.2979, 0.9472, 0.2979, 0.9304, 0.2832, 0.9693, 0.4262, 0.9593, 0.4465, 0.961, 0.4465, 0.9713, 0.4262, 0.9103, 0.2723, 0.9292, 0.2832, 0.9304, 0.2832, 0.9111, 0.2723, 0.9756, 0.4041, 0.9693, 0.4262, 0.9713, 0.4262, 0.9776, 0.4041, 0.8899, 0.2656, 0.9103, 0.2723, 0.9111, 0.2723, 0.8903, 0.2656, 0.9776, 0.3811, 0.9756, 0.4041, 0.9776, 0.4041, 0.9798, 0.3811, 0.8899, 0.4966, 0.8686, 0.4989, 0.8903, 0.4966, 0.8686, 0.2634, 0.8899, 0.2656, 0.8903, 0.2656, 0.9304, 0.2832, 0.9472, 0.2979, 0.9457, 0.2979, 0.9292, 0.2832, 0.9713, 0.4262, 0.961, 0.4465, 0.9593, 0.4465, 0.9693, 0.4262, 0.9111, 0.2723, 0.9304, 0.2832, 0.9292, 0.2832, 0.9103, 0.2723, 0.9776, 0.4041, 0.9713, 0.4262, 0.9693, 0.4262, 0.9756, 0.4041, 0.8903, 0.2656, 0.9111, 0.2723, 0.9103, 0.2723, 0.8899, 0.2656, 0.9798, 0.3811, 0.9776, 0.4041, 0.9756, 0.4041, 0.9776, 0.3811, 0.8903, 0.4966, 0.8686, 0.4989, 0.8899, 0.4966, 0.8686, 0.2634, 0.8903, 0.2656, 0.8899, 0.2656, 0.9776, 0.3582, 0.9798, 0.3811, 0.9776, 0.3811, 0.9756, 0.3582, 0.9111, 0.4899, 0.8903, 0.4966, 0.8899, 0.4966, 0.9103, 0.4899, 0.9713, 0.3361, 0.9776, 0.3582, 0.9756, 0.3582, 0.9693, 0.3361, 0.9304, 0.479, 0.9111, 0.4899, 0.9103, 0.4899, 0.9292, 0.479, 0.961, 0.3157, 0.9713, 0.3361, 0.9693, 0.3361, 0.9593, 0.3157, 0.9472, 0.4644, 0.9304, 0.479, 0.9292, 0.479, 0.9457, 0.4644, 0.9472, 0.2979, 0.961, 0.3157, 0.9593, 0.3157, 0.9457, 0.2979, 0.961, 0.4465, 0.9472, 0.4644, 0.9457, 0.4644, 0.9593, 0.4465, 0.9103, 0.4899, 0.8899, 0.4966, 0.8886, 0.4966, 0.9079, 0.4899, 0.9693, 0.3361, 0.9756, 0.3582, 0.9693, 0.3582, 0.9635, 0.3361, 0.9292, 0.479, 0.9103, 0.4899, 0.9079, 0.4899, 0.9257, 0.479, 0.9593, 0.3157, 0.9693, 0.3361, 0.9635, 0.3361, 0.954, 0.3157, 0.9457, 0.4644, 0.9292, 0.479, 0.9257, 0.479, 0.9412, 0.4644, 0.9457, 0.2979, 0.9593, 0.3157, 0.954, 0.3157, 0.9412, 0.2979, 0.9593, 0.4465, 0.9457, 0.4644, 0.9412, 0.4644, 0.954, 0.4465, 0.9292, 0.2832, 0.9457, 0.2979, 0.9412, 0.2979, 0.9257, 0.2832, 0.9693, 0.4262, 0.9593, 0.4465, 0.954, 0.4465, 0.9635, 0.4262, 0.9103, 0.2723, 0.9292, 0.2832, 0.9257, 0.2832, 0.9079, 0.2723, 0.9756, 0.4041, 0.9693, 0.4262, 0.9635, 0.4262, 0.9693, 0.4041, 0.8899, 0.2656, 0.9103, 0.2723, 0.9079, 0.2723, 0.8886, 0.2656, 0.9776, 0.3811, 0.9756, 0.4041, 0.9693, 0.4041, 0.9713, 0.3811, 0.8899, 0.4966, 0.8686, 0.4989, 0.8886, 0.4966, 0.8686, 0.2634, 0.8899, 0.2656, 0.8886, 0.2656, 0.9756, 0.3582, 0.9776, 0.3811, 0.9713, 0.3811, 0.9693, 0.3582, 0.9635, 0.4262, 0.954, 0.4465, 0.9455, 0.4465, 0.954, 0.4262, 0.9079, 0.2723, 0.9257, 0.2832, 0.92, 0.2832, 0.904, 0.2723, 0.9693, 0.4041, 0.9635, 0.4262, 0.954, 0.4262, 0.9593, 0.4041, 0.8886, 0.2656, 0.9079, 0.2723, 0.904, 0.2723, 0.8866, 0.2656, 0.9713, 0.3811, 0.9693, 0.4041, 0.9593, 0.4041, 0.961, 0.3811, 0.8886, 0.4966, 0.8686, 0.4989, 0.8866, 0.4966, 0.8686, 0.2634, 0.8886, 0.2656, 0.8866, 0.2656, 0.9693, 0.3582, 0.9713, 0.3811, 0.961, 0.3811, 0.9593, 0.3582, 0.9079, 0.4899, 0.8886, 0.4966, 0.8866, 0.4966, 0.904, 0.4899, 0.9635, 0.3361, 0.9693, 0.3582, 0.9593, 0.3582, 0.954, 0.3361, 0.9257, 0.479, 0.9079, 0.4899, 0.904, 0.4899, 0.92, 0.479, 0.954, 0.3157, 0.9635, 0.3361, 0.954, 0.3361, 0.9455, 0.3157, 0.9412, 0.4644, 0.9257, 0.479, 0.92, 0.479, 0.934, 0.4644, 0.9412, 0.2979, 0.954, 0.3157, 0.9455, 0.3157, 0.934, 0.2979, 0.954, 0.4465, 0.9412, 0.4644, 0.934, 0.4644, 0.9455, 0.4465, 0.9257, 0.2832, 0.9412, 0.2979, 0.934, 0.2979, 0.92, 0.2832, 0.954, 0.3361, 0.9593, 0.3582, 0.9457, 0.3582, 0.9412, 0.3361, 0.92, 0.479, 0.904, 0.4899, 0.8987, 0.4899, 0.9123, 0.479, 0.9455, 0.3157, 0.954, 0.3361, 0.9412, 0.3361, 0.934, 0.3157, 0.934, 0.4644, 0.92, 0.479, 0.9123, 0.479, 0.9242, 0.4644, 0.934, 0.2979, 0.9455, 0.3157, 0.934, 0.3157, 0.9242, 0.2979, 0.9455, 0.4465, 0.934, 0.4644, 0.9242, 0.4644, 0.934, 0.4465, 0.92, 0.2832, 0.934, 0.2979, 0.9242, 0.2979, 0.9123, 0.2832, 0.954, 0.4262, 0.9455, 0.4465, 0.934, 0.4465, 0.9412, 0.4262, 0.904, 0.2723, 0.92, 0.2832, 0.9123, 0.2832, 0.8987, 0.2723, 0.9593, 0.4041, 0.954, 0.4262, 0.9412, 0.4262, 0.9457, 0.4041, 0.8866, 0.2656, 0.904, 0.2723, 0.8987, 0.2723, 0.8839, 0.2656, 0.961, 0.3811, 0.9593, 0.4041, 0.9457, 0.4041, 0.9472, 0.3811, 0.8866, 0.4966, 0.8686, 0.4989, 0.8839, 0.4966, 0.8686, 0.2634, 0.8866, 0.2656, 0.8839, 0.2656, 0.9593, 0.3582, 0.961, 0.3811, 0.9472, 0.3811, 0.9457, 0.3582, 0.904, 0.4899, 0.8866, 0.4966, 0.8839, 0.4966, 0.8987, 0.4899, 0.8987, 0.2723, 0.9123, 0.2832, 0.9029, 0.2832, 0.8922, 0.2723, 0.9457, 0.4041, 0.9412, 0.4262, 0.9257, 0.4262, 0.9292, 0.4041, 0.8839, 0.2656, 0.8987, 0.2723, 0.8922, 0.2723, 0.8806, 0.2656, 0.9472, 0.3811, 0.9457, 0.4041, 0.9292, 0.4041, 0.9304, 0.3811, 0.8839, 0.4966, 0.8686, 0.4989, 0.8806, 0.4966, 0.8686, 0.2634, 0.8839, 0.2656, 0.8806, 0.2656, 0.9457, 0.3582, 0.9472, 0.3811, 0.9304, 0.3811, 0.9292, 0.3582, 0.8987, 0.4899, 0.8839, 0.4966, 0.8806, 0.4966, 0.8922, 0.4899, 0.9412, 0.3361, 0.9457, 0.3582, 0.9292, 0.3582, 0.9257, 0.3361, 0.9123, 0.479, 0.8987, 0.4899, 0.8922, 0.4899, 0.9029, 0.479, 0.934, 0.3157, 0.9412, 0.3361, 0.9257, 0.3361, 0.92, 0.3157, 0.9242, 0.4644, 0.9123, 0.479, 0.9029, 0.479, 0.9123, 0.4644, 0.9242, 0.2979, 0.934, 0.3157, 0.92, 0.3157, 0.9123, 0.2979, 0.934, 0.4465, 0.9242, 0.4644, 0.9123, 0.4644, 0.92, 0.4465, 0.9123, 0.2832, 0.9242, 0.2979, 0.9123, 0.2979, 0.9029, 0.2832, 0.9412, 0.4262, 0.934, 0.4465, 0.92, 0.4465, 0.9257, 0.4262, 0.92, 0.3157, 0.9257, 0.3361, 0.9079, 0.3361, 0.904, 0.3157, 0.9123, 0.4644, 0.9029, 0.479, 0.8922, 0.479, 0.8987, 0.4644, 0.9123, 0.2979, 0.92, 0.3157, 0.904, 0.3157, 0.8987, 0.2979, 0.92, 0.4465, 0.9123, 0.4644, 0.8987, 0.4644, 0.904, 0.4465, 0.9029, 0.2832, 0.9123, 0.2979, 0.8987, 0.2979, 0.8922, 0.2832, 0.9257, 0.4262, 0.92, 0.4465, 0.904, 0.4465, 0.9079, 0.4262, 0.8922, 0.2723, 0.9029, 0.2832, 0.8922, 0.2832, 0.8849, 0.2723, 0.9292, 0.4041, 0.9257, 0.4262, 0.9079, 0.4262, 0.9103, 0.4041, 0.8806, 0.2656, 0.8922, 0.2723, 0.8849, 0.2723, 0.8769, 0.2656, 0.9304, 0.3811, 0.9292, 0.4041, 0.9103, 0.4041, 0.9111, 0.3811, 0.8806, 0.4966, 0.8686, 0.4989, 0.8769, 0.4966, 0.8686, 0.2634, 0.8806, 0.2656, 0.8769, 0.2656, 0.9292, 0.3582, 0.9304, 0.3811, 0.9111, 0.3811, 0.9103, 0.3582, 0.8922, 0.4899, 0.8806, 0.4966, 0.8769, 0.4966, 0.8849, 0.4899, 0.9257, 0.3361, 0.9292, 0.3582, 0.9103, 0.3582, 0.9079, 0.3361, 0.9029, 0.479, 0.8922, 0.4899, 0.8849, 0.4899, 0.8922, 0.479, 0.8769, 0.2656, 0.8849, 0.2723, 0.8769, 0.2723, 0.8728, 0.2656, 0.9111, 0.3811, 0.9103, 0.4041, 0.8899, 0.4041, 0.8903, 0.3811, 0.8769, 0.4966, 0.8686, 0.4989, 0.8728, 0.4966, 0.8686, 0.2634, 0.8769, 0.2656, 0.8728, 0.2656, 0.9103, 0.3582, 0.9111, 0.3811, 0.8903, 0.3811, 0.8899, 0.3582, 0.8849, 0.4899, 0.8769, 0.4966, 0.8728, 0.4966, 0.8769, 0.4899, 0.9079, 0.3361, 0.9103, 0.3582, 0.8899, 0.3582, 0.8886, 0.3361, 0.8922, 0.479, 0.8849, 0.4899, 0.8769, 0.4899, 0.8806, 0.479, 0.904, 0.3157, 0.9079, 0.3361, 0.8886, 0.3361, 0.8866, 0.3157, 0.8987, 0.4644, 0.8922, 0.479, 0.8806, 0.479, 0.8839, 0.4644, 0.8987, 0.2979, 0.904, 0.3157, 0.8866, 0.3157, 0.8839, 0.2979, 0.904, 0.4465, 0.8987, 0.4644, 0.8839, 0.4644, 0.8866, 0.4465, 0.8922, 0.2832, 0.8987, 0.2979, 0.8839, 0.2979, 0.8806, 0.2832, 0.9079, 0.4262, 0.904, 0.4465, 0.8866, 0.4465, 0.8886, 0.4262, 0.8849, 0.2723, 0.8922, 0.2832, 0.8806, 0.2832, 0.8769, 0.2723, 0.9103, 0.4041, 0.9079, 0.4262, 0.8886, 0.4262, 0.8899, 0.4041, 0.8839, 0.4644, 0.8806, 0.479, 0.8686, 0.479, 0.8686, 0.4644, 0.8839, 0.2979, 0.8866, 0.3157, 0.8686, 0.3157, 0.8686, 0.2979, 0.8866, 0.4465, 0.8839, 0.4644, 0.8686, 0.4644, 0.8686, 0.4465, 0.8806, 0.2832, 0.8839, 0.2979, 0.8686, 0.2979, 0.8686, 0.2832, 0.8886, 0.4262, 0.8866, 0.4465, 0.8686, 0.4465, 0.8686, 0.4262, 0.8769, 0.2723, 0.8806, 0.2832, 0.8686, 0.2832, 0.8686, 0.2723, 0.8899, 0.4041, 0.8886, 0.4262, 0.8686, 0.4262, 0.8686, 0.4041, 0.8728, 0.2656, 0.8769, 0.2723, 0.8686, 0.2723, 0.8686, 0.2656, 0.8903, 0.3811, 0.8899, 0.4041, 0.8686, 0.4041, 0.8686, 0.3811, 0.8728, 0.4966, 0.8686, 0.4989, 0.8686, 0.4966, 0.8686, 0.2634, 0.8728, 0.2656, 0.8686, 0.2656, 0.8899, 0.3582, 0.8903, 0.3811, 0.8686, 0.3811, 0.8686, 0.3582, 0.8769, 0.4899, 0.8728, 0.4966, 0.8686, 0.4966, 0.8686, 0.4899, 0.8886, 0.3361, 0.8899, 0.3582, 0.8686, 0.3582, 0.8686, 0.3361, 0.8806, 0.479, 0.8769, 0.4899, 0.8686, 0.4899, 0.8686, 0.479, 0.8866, 0.3157, 0.8886, 0.3361, 0.8686, 0.3361, 0.8686, 0.3157, 0.8686, 0.3811, 0.8686, 0.4041, 0.8473, 0.4041, 0.8469, 0.3811, 0.8686, 0.4966, 0.8686, 0.4989, 0.8644, 0.4966, 0.8686, 0.2634, 0.8686, 0.2656, 0.8644, 0.2656, 0.8686, 0.3582, 0.8686, 0.3811, 0.8469, 0.3811, 0.8473, 0.3582, 0.8686, 0.4899, 0.8686, 0.4966, 0.8644, 0.4966, 0.8603, 0.4899, 0.8686, 0.3361, 0.8686, 0.3582, 0.8473, 0.3582, 0.8486, 0.3361, 0.8686, 0.479, 0.8686, 0.4899, 0.8603, 0.4899, 0.8565, 0.479, 0.8686, 0.3157, 0.8686, 0.3361, 0.8486, 0.3361, 0.8506, 0.3157, 0.8686, 0.4644, 0.8686, 0.479, 0.8565, 0.479, 0.8533, 0.4644, 0.8686, 0.2979, 0.8686, 0.3157, 0.8506, 0.3157, 0.8533, 0.2979, 0.8686, 0.4465, 0.8686, 0.4644, 0.8533, 0.4644, 0.8506, 0.4465, 0.8686, 0.2832, 0.8686, 0.2979, 0.8533, 0.2979, 0.8565, 0.2832, 0.8686, 0.4262, 0.8686, 0.4465, 0.8506, 0.4465, 0.8486, 0.4262, 0.8686, 0.2723, 0.8686, 0.2832, 0.8565, 0.2832, 0.8603, 0.2723, 0.8686, 0.4041, 0.8686, 0.4262, 0.8486, 0.4262, 0.8473, 0.4041, 0.8686, 0.2656, 0.8686, 0.2723, 0.8603, 0.2723, 0.8644, 0.2656, 0.8533, 0.2979, 0.8506, 0.3157, 0.8332, 0.3157, 0.8385, 0.2979, 0.8506, 0.4465, 0.8533, 0.4644, 0.8385, 0.4644, 0.8332, 0.4465, 0.8565, 0.2832, 0.8533, 0.2979, 0.8385, 0.2979, 0.845, 0.2832, 0.8486, 0.4262, 0.8506, 0.4465, 0.8332, 0.4465, 0.8293, 0.4262, 0.8603, 0.2723, 0.8565, 0.2832, 0.845, 0.2832, 0.8523, 0.2723, 0.8473, 0.4041, 0.8486, 0.4262, 0.8293, 0.4262, 0.8269, 0.4041, 0.8644, 0.2656, 0.8603, 0.2723, 0.8523, 0.2723, 0.8603, 0.2656, 0.8469, 0.3811, 0.8473, 0.4041, 0.8269, 0.4041, 0.826, 0.3811, 0.8644, 0.4966, 0.8686, 0.4989, 0.8603, 0.4966, 0.8686, 0.2634, 0.8644, 0.2656, 0.8603, 0.2656, 0.8473, 0.3582, 0.8469, 0.3811, 0.826, 0.3811, 0.8269, 0.3582, 0.8603, 0.4899, 0.8644, 0.4966, 0.8603, 0.4966, 0.8523, 0.4899, 0.8486, 0.3361, 0.8473, 0.3582, 0.8269, 0.3582, 0.8293, 0.3361, 0.8565, 0.479, 0.8603, 0.4899, 0.8523, 0.4899, 0.845, 0.479, 0.8506, 0.3157, 0.8486, 0.3361, 0.8293, 0.3361, 0.8332, 0.3157, 0.8533, 0.4644, 0.8565, 0.479, 0.845, 0.479, 0.8385, 0.4644, 0.8603, 0.4966, 0.8686, 0.4989, 0.8565, 0.4966, 0.8686, 0.2634, 0.8603, 0.2656, 0.8565, 0.2656, 0.8269, 0.3582, 0.826, 0.3811, 0.8068, 0.3811, 0.808, 0.3582, 0.8523, 0.4899, 0.8603, 0.4966, 0.8565, 0.4966, 0.845, 0.4899, 0.8293, 0.3361, 0.8269, 0.3582, 0.808, 0.3582, 0.8115, 0.3361, 0.845, 0.479, 0.8523, 0.4899, 0.845, 0.4899, 0.8343, 0.479, 0.8332, 0.3157, 0.8293, 0.3361, 0.8115, 0.3361, 0.8172, 0.3157, 0.8385, 0.4644, 0.845, 0.479, 0.8343, 0.479, 0.8249, 0.4644, 0.8385, 0.2979, 0.8332, 0.3157, 0.8172, 0.3157, 0.8249, 0.2979, 0.8332, 0.4465, 0.8385, 0.4644, 0.8249, 0.4644, 0.8172, 0.4465, 0.845, 0.2832, 0.8385, 0.2979, 0.8249, 0.2979, 0.8343, 0.2832, 0.8293, 0.4262, 0.8332, 0.4465, 0.8172, 0.4465, 0.8115, 0.4262, 0.8523, 0.2723, 0.845, 0.2832, 0.8343, 0.2832, 0.845, 0.2723, 0.8269, 0.4041, 0.8293, 0.4262, 0.8115, 0.4262, 0.808, 0.4041, 0.8603, 0.2656, 0.8523, 0.2723, 0.845, 0.2723, 0.8565, 0.2656, 0.826, 0.3811, 0.8269, 0.4041, 0.808, 0.4041, 0.8068, 0.3811, 0.8172, 0.4465, 0.8249, 0.4644, 0.813, 0.4644, 0.8032, 0.4465, 0.8343, 0.2832, 0.8249, 0.2979, 0.813, 0.2979, 0.8249, 0.2832, 0.8115, 0.4262, 0.8172, 0.4465, 0.8032, 0.4465, 0.796, 0.4262, 0.845, 0.2723, 0.8343, 0.2832, 0.8249, 0.2832, 0.8385, 0.2723, 0.808, 0.4041, 0.8115, 0.4262, 0.796, 0.4262, 0.7915, 0.4041, 0.8565, 0.2656, 0.845, 0.2723, 0.8385, 0.2723, 0.8533, 0.2656, 0.8068, 0.3811, 0.808, 0.4041, 0.7915, 0.4041, 0.79, 0.3811, 0.8565, 0.4966, 0.8686, 0.4989, 0.8533, 0.4966, 0.8686, 0.2634, 0.8565, 0.2656, 0.8533, 0.2656, 0.808, 0.3582, 0.8068, 0.3811, 0.79, 0.3811, 0.7915, 0.3582, 0.845, 0.4899, 0.8565, 0.4966, 0.8533, 0.4966, 0.8385, 0.4899, 0.8115, 0.3361, 0.808, 0.3582, 0.7915, 0.3582, 0.796, 0.3361, 0.8343, 0.479, 0.845, 0.4899, 0.8385, 0.4899, 0.8249, 0.479, 0.8172, 0.3157, 0.8115, 0.3361, 0.796, 0.3361, 0.8032, 0.3157, 0.8249, 0.4644, 0.8343, 0.479, 0.8249, 0.479, 0.813, 0.4644, 0.8249, 0.2979, 0.8172, 0.3157, 0.8032, 0.3157, 0.813, 0.2979, 0.7915, 0.3582, 0.79, 0.3811, 0.7761, 0.3811, 0.7779, 0.3582, 0.8385, 0.4899, 0.8533, 0.4966, 0.8506, 0.4966, 0.8332, 0.4899, 0.796, 0.3361, 0.7915, 0.3582, 0.7779, 0.3582, 0.7832, 0.3361, 0.8249, 0.479, 0.8385, 0.4899, 0.8332, 0.4899, 0.8172, 0.479, 0.8032, 0.3157, 0.796, 0.3361, 0.7832, 0.3361, 0.7917, 0.3157, 0.813, 0.4644, 0.8249, 0.479, 0.8172, 0.479, 0.8032, 0.4644, 0.813, 0.2979, 0.8032, 0.3157, 0.7917, 0.3157, 0.8032, 0.2979, 0.8032, 0.4465, 0.813, 0.4644, 0.8032, 0.4644, 0.7917, 0.4465, 0.8249, 0.2832, 0.813, 0.2979, 0.8032, 0.2979, 0.8172, 0.2832, 0.796, 0.4262, 0.8032, 0.4465, 0.7917, 0.4465, 0.7832, 0.4262, 0.8385, 0.2723, 0.8249, 0.2832, 0.8172, 0.2832, 0.8332, 0.2723, 0.7915, 0.4041, 0.796, 0.4262, 0.7832, 0.4262, 0.7779, 0.4041, 0.8533, 0.2656, 0.8385, 0.2723, 0.8332, 0.2723, 0.8506, 0.2656, 0.79, 0.3811, 0.7915, 0.4041, 0.7779, 0.4041, 0.7761, 0.3811, 0.8533, 0.4966, 0.8686, 0.4989, 0.8506, 0.4966, 0.8686, 0.2634, 0.8533, 0.2656, 0.8506, 0.2656, 0.8172, 0.2832, 0.8032, 0.2979, 0.796, 0.2979, 0.8115, 0.2832, 0.7832, 0.4262, 0.7917, 0.4465, 0.7832, 0.4465, 0.7737, 0.4262, 0.8332, 0.2723, 0.8172, 0.2832, 0.8115, 0.2832, 0.8293, 0.2723, 0.7779, 0.4041, 0.7832, 0.4262, 0.7737, 0.4262, 0.7678, 0.4041, 0.8506, 0.2656, 0.8332, 0.2723, 0.8293, 0.2723, 0.8486, 0.2656, 0.7761, 0.3811, 0.7779, 0.4041, 0.7678, 0.4041, 0.7659, 0.3811, 0.8506, 0.4966, 0.8686, 0.4989, 0.8486, 0.4966, 0.8686, 0.2634, 0.8506, 0.2656, 0.8486, 0.2656, 0.7779, 0.3582, 0.7761, 0.3811, 0.7659, 0.3811, 0.7678, 0.3582, 0.8332, 0.4899, 0.8506, 0.4966, 0.8486, 0.4966, 0.8293, 0.4899, 0.7832, 0.3361, 0.7779, 0.3582, 0.7678, 0.3582, 0.7737, 0.3361, 0.8172, 0.479, 0.8332, 0.4899, 0.8293, 0.4899, 0.8115, 0.479, 0.7917, 0.3157, 0.7832, 0.3361, 0.7737, 0.3361, 0.7832, 0.3157, 0.8032, 0.4644, 0.8172, 0.479, 0.8115, 0.479, 0.796, 0.4644, 0.8032, 0.2979, 0.7917, 0.3157, 0.7832, 0.3157, 0.796, 0.2979, 0.7917, 0.4465, 0.8032, 0.4644, 0.796, 0.4644, 0.7832, 0.4465, 0.7737, 0.3361, 0.7678, 0.3582, 0.7616, 0.3582, 0.7678, 0.3361, 0.8115, 0.479, 0.8293, 0.4899, 0.8269, 0.4899, 0.808, 0.479, 0.7832, 0.3157, 0.7737, 0.3361, 0.7678, 0.3361, 0.7779, 0.3157, 0.796, 0.4644, 0.8115, 0.479, 0.808, 0.479, 0.7915, 0.4644, 0.796, 0.2979, 0.7832, 0.3157, 0.7779, 0.3157, 0.7915, 0.2979, 0.7832, 0.4465, 0.796, 0.4644, 0.7915, 0.4644, 0.7779, 0.4465, 0.8115, 0.2832, 0.796, 0.2979, 0.7915, 0.2979, 0.808, 0.2832, 0.7737, 0.4262, 0.7832, 0.4465, 0.7779, 0.4465, 0.7678, 0.4262, 0.8293, 0.2723, 0.8115, 0.2832, 0.808, 0.2832, 0.8269, 0.2723, 0.7678, 0.4041, 0.7737, 0.4262, 0.7678, 0.4262, 0.7616, 0.4041, 0.8486, 0.2656, 0.8293, 0.2723, 0.8269, 0.2723, 0.8473, 0.2656, 0.7659, 0.3811, 0.7678, 0.4041, 0.7616, 0.4041, 0.7595, 0.3811, 0.8486, 0.4966, 0.8686, 0.4989, 0.8473, 0.4966, 0.8686, 0.2634, 0.8486, 0.2656, 0.8473, 0.2656, 0.7678, 0.3582, 0.7659, 0.3811, 0.7595, 0.3811, 0.7616, 0.3582, 0.8293, 0.4899, 0.8486, 0.4966, 0.8473, 0.4966, 0.8269, 0.4899, 0.8269, 0.2723, 0.808, 0.2832, 0.8068, 0.2832, 0.826, 0.2723, 0.7616, 0.4041, 0.7678, 0.4262, 0.7659, 0.4262, 0.7595, 0.4041, 0.8473, 0.2656, 0.8269, 0.2723, 0.826, 0.2723, 0.8469, 0.2656, 0.7595, 0.3811, 0.7616, 0.4041, 0.7595, 0.4041, 0.7574, 0.3811, 0.8473, 0.4966, 0.8686, 0.4989, 0.8469, 0.4966, 0.8686, 0.2634, 0.8473, 0.2656, 0.8469, 0.2656, 0.7616, 0.3582, 0.7595, 0.3811, 0.7574, 0.3811, 0.7595, 0.3582, 0.8269, 0.4899, 0.8473, 0.4966, 0.8469, 0.4966, 0.826, 0.4899, 0.7678, 0.3361, 0.7616, 0.3582, 0.7595, 0.3582, 0.7659, 0.3361, 0.808, 0.479, 0.8269, 0.4899, 0.826, 0.4899, 0.8068, 0.479, 0.7779, 0.3157, 0.7678, 0.3361, 0.7659, 0.3361, 0.7761, 0.3157, 0.7915, 0.4644, 0.808, 0.479, 0.8068, 0.479, 0.79, 0.4644, 0.7915, 0.2979, 0.7779, 0.3157, 0.7761, 0.3157, 0.79, 0.2979, 0.7779, 0.4465, 0.7915, 0.4644, 0.79, 0.4644, 0.7761, 0.4465, 0.808, 0.2832, 0.7915, 0.2979, 0.79, 0.2979, 0.8068, 0.2832, 0.7678, 0.4262, 0.7779, 0.4465, 0.7761, 0.4465, 0.7659, 0.4262, 0.8068, 0.479, 0.826, 0.4899, 0.8269, 0.4899, 0.808, 0.479, 0.7761, 0.3157, 0.7659, 0.3361, 0.7678, 0.3361, 0.7779, 0.3157, 0.79, 0.4644, 0.8068, 0.479, 0.808, 0.479, 0.7915, 0.4644, 0.79, 0.2979, 0.7761, 0.3157, 0.7779, 0.3157, 0.7915, 0.2979, 0.7761, 0.4465, 0.79, 0.4644, 0.7915, 0.4644, 0.7779, 0.4465, 0.8068, 0.2832, 0.79, 0.2979, 0.7915, 0.2979, 0.808, 0.2832, 0.7659, 0.4262, 0.7761, 0.4465, 0.7779, 0.4465, 0.7678, 0.4262, 0.826, 0.2723, 0.8068, 0.2832, 0.808, 0.2832, 0.8269, 0.2723, 0.7595, 0.4041, 0.7659, 0.4262, 0.7678, 0.4262, 0.7616, 0.4041, 0.8469, 0.2656, 0.826, 0.2723, 0.8269, 0.2723, 0.8473, 0.2656, 0.7574, 0.3811, 0.7595, 0.4041, 0.7616, 0.4041, 0.7595, 0.3811, 0.8469, 0.4966, 0.8686, 0.4989, 0.8473, 0.4966, 0.8686, 0.2634, 0.8469, 0.2656, 0.8473, 0.2656, 0.7595, 0.3582, 0.7574, 0.3811, 0.7595, 0.3811, 0.7616, 0.3582, 0.826, 0.4899, 0.8469, 0.4966, 0.8473, 0.4966, 0.8269, 0.4899, 0.7659, 0.3361, 0.7595, 0.3582, 0.7616, 0.3582, 0.7678, 0.3361, 0.7616, 0.4041, 0.7678, 0.4262, 0.7737, 0.4262, 0.7678, 0.4041, 0.8473, 0.2656, 0.8269, 0.2723, 0.8293, 0.2723, 0.8486, 0.2656, 0.7595, 0.3811, 0.7616, 0.4041, 0.7678, 0.4041, 0.7659, 0.3811, 0.8473, 0.4966, 0.8686, 0.4989, 0.8486, 0.4966, 0.8686, 0.2634, 0.8473, 0.2656, 0.8486, 0.2656, 0.7616, 0.3582, 0.7595, 0.3811, 0.7659, 0.3811, 0.7678, 0.3582, 0.8269, 0.4899, 0.8473, 0.4966, 0.8486, 0.4966, 0.8293, 0.4899, 0.7678, 0.3361, 0.7616, 0.3582, 0.7678, 0.3582, 0.7737, 0.3361, 0.808, 0.479, 0.8269, 0.4899, 0.8293, 0.4899, 0.8115, 0.479, 0.7779, 0.3157, 0.7678, 0.3361, 0.7737, 0.3361, 0.7832, 0.3157, 0.7915, 0.4644, 0.808, 0.479, 0.8115, 0.479, 0.796, 0.4644, 0.7915, 0.2979, 0.7779, 0.3157, 0.7832, 0.3157, 0.796, 0.2979, 0.7779, 0.4465, 0.7915, 0.4644, 0.796, 0.4644, 0.7832, 0.4465, 0.808, 0.2832, 0.7915, 0.2979, 0.796, 0.2979, 0.8115, 0.2832, 0.7678, 0.4262, 0.7779, 0.4465, 0.7832, 0.4465, 0.7737, 0.4262, 0.8269, 0.2723, 0.808, 0.2832, 0.8115, 0.2832, 0.8293, 0.2723, 0.7832, 0.3157, 0.7737, 0.3361, 0.7832, 0.3361, 0.7917, 0.3157, 0.796, 0.4644, 0.8115, 0.479, 0.8172, 0.479, 0.8032, 0.4644, 0.796, 0.2979, 0.7832, 0.3157, 0.7917, 0.3157, 0.8032, 0.2979, 0.7832, 0.4465, 0.796, 0.4644, 0.8032, 0.4644, 0.7917, 0.4465, 0.8115, 0.2832, 0.796, 0.2979, 0.8032, 0.2979, 0.8172, 0.2832, 0.7737, 0.4262, 0.7832, 0.4465, 0.7917, 0.4465, 0.7832, 0.4262, 0.8293, 0.2723, 0.8115, 0.2832, 0.8172, 0.2832, 0.8332, 0.2723, 0.7678, 0.4041, 0.7737, 0.4262, 0.7832, 0.4262, 0.7779, 0.4041, 0.8486, 0.2656, 0.8293, 0.2723, 0.8332, 0.2723, 0.8506, 0.2656, 0.7659, 0.3811, 0.7678, 0.4041, 0.7779, 0.4041, 0.7761, 0.3811, 0.8486, 0.4966, 0.8686, 0.4989, 0.8506, 0.4966, 0.8686, 0.2634, 0.8486, 0.2656, 0.8506, 0.2656, 0.7678, 0.3582, 0.7659, 0.3811, 0.7761, 0.3811, 0.7779, 0.3582, 0.8293, 0.4899, 0.8486, 0.4966, 0.8506, 0.4966, 0.8332, 0.4899, 0.7737, 0.3361, 0.7678, 0.3582, 0.7779, 0.3582, 0.7832, 0.3361, 0.8115, 0.479, 0.8293, 0.4899, 0.8332, 0.4899, 0.8172, 0.479, 0.8506, 0.2656, 0.8332, 0.2723, 0.8385, 0.2723, 0.8533, 0.2656, 0.7761, 0.3811, 0.7779, 0.4041, 0.7915, 0.4041, 0.79, 0.3811, 0.8506, 0.4966, 0.8686, 0.4989, 0.8533, 0.4966, 0.8686, 0.2634, 0.8506, 0.2656, 0.8533, 0.2656, 0.7779, 0.3582, 0.7761, 0.3811, 0.79, 0.3811, 0.7915, 0.3582, 0.8332, 0.4899, 0.8506, 0.4966, 0.8533, 0.4966, 0.8385, 0.4899, 0.7832, 0.3361, 0.7779, 0.3582, 0.7915, 0.3582, 0.796, 0.3361, 0.8172, 0.479, 0.8332, 0.4899, 0.8385, 0.4899, 0.8249, 0.479, 0.7917, 0.3157, 0.7832, 0.3361, 0.796, 0.3361, 0.8032, 0.3157, 0.8032, 0.4644, 0.8172, 0.479, 0.8249, 0.479, 0.813, 0.4644, 0.8032, 0.2979, 0.7917, 0.3157, 0.8032, 0.3157, 0.813, 0.2979, 0.7917, 0.4465, 0.8032, 0.4644, 0.813, 0.4644, 0.8032, 0.4465, 0.8172, 0.2832, 0.8032, 0.2979, 0.813, 0.2979, 0.8249, 0.2832, 0.7832, 0.4262, 0.7917, 0.4465, 0.8032, 0.4465, 0.796, 0.4262, 0.8332, 0.2723, 0.8172, 0.2832, 0.8249, 0.2832, 0.8385, 0.2723, 0.7779, 0.4041, 0.7832, 0.4262, 0.796, 0.4262, 0.7915, 0.4041, 0.813, 0.4644, 0.8249, 0.479, 0.8343, 0.479, 0.8249, 0.4644, 0.813, 0.2979, 0.8032, 0.3157, 0.8172, 0.3157, 0.8249, 0.2979, 0.8032, 0.4465, 0.813, 0.4644, 0.8249, 0.4644, 0.8172, 0.4465, 0.8249, 0.2832, 0.813, 0.2979, 0.8249, 0.2979, 0.8343, 0.2832, 0.796, 0.4262, 0.8032, 0.4465, 0.8172, 0.4465, 0.8115, 0.4262, 0.8385, 0.2723, 0.8249, 0.2832, 0.8343, 0.2832, 0.845, 0.2723, 0.7915, 0.4041, 0.796, 0.4262, 0.8115, 0.4262, 0.808, 0.4041, 0.8533, 0.2656, 0.8385, 0.2723, 0.845, 0.2723, 0.8565, 0.2656, 0.79, 0.3811, 0.7915, 0.4041, 0.808, 0.4041, 0.8068, 0.3811, 0.8533, 0.4966, 0.8686, 0.4989, 0.8565, 0.4966, 0.8686, 0.2634, 0.8533, 0.2656, 0.8565, 0.2656, 0.7915, 0.3582, 0.79, 0.3811, 0.8068, 0.3811, 0.808, 0.3582, 0.8385, 0.4899, 0.8533, 0.4966, 0.8565, 0.4966, 0.845, 0.4899, 0.796, 0.3361, 0.7915, 0.3582, 0.808, 0.3582, 0.8115, 0.3361, 0.8249, 0.479, 0.8385, 0.4899, 0.845, 0.4899, 0.8343, 0.479, 0.8032, 0.3157, 0.796, 0.3361, 0.8115, 0.3361, 0.8172, 0.3157, 0.8068, 0.3811, 0.808, 0.4041, 0.8269, 0.4041, 0.826, 0.3811, 0.8565, 0.4966, 0.8686, 0.4989, 0.8603, 0.4966, 0.8686, 0.2634, 0.8565, 0.2656, 0.8603, 0.2656, 0.808, 0.3582, 0.8068, 0.3811, 0.826, 0.3811, 0.8269, 0.3582, 0.845, 0.4899, 0.8565, 0.4966, 0.8603, 0.4966, 0.8523, 0.4899, 0.8115, 0.3361, 0.808, 0.3582, 0.8269, 0.3582, 0.8293, 0.3361, 0.8343, 0.479, 0.845, 0.4899, 0.8523, 0.4899, 0.845, 0.479, 0.8172, 0.3157, 0.8115, 0.3361, 0.8293, 0.3361, 0.8332, 0.3157, 0.8249, 0.4644, 0.8343, 0.479, 0.845, 0.479, 0.8385, 0.4644, 0.8249, 0.2979, 0.8172, 0.3157, 0.8332, 0.3157, 0.8385, 0.2979, 0.8172, 0.4465, 0.8249, 0.4644, 0.8385, 0.4644, 0.8332, 0.4465, 0.8343, 0.2832, 0.8249, 0.2979, 0.8385, 0.2979, 0.845, 0.2832, 0.8115, 0.4262, 0.8172, 0.4465, 0.8332, 0.4465, 0.8293, 0.4262, 0.845, 0.2723, 0.8343, 0.2832, 0.845, 0.2832, 0.8523, 0.2723, 0.808, 0.4041, 0.8115, 0.4262, 0.8293, 0.4262, 0.8269, 0.4041, 0.8565, 0.2656, 0.845, 0.2723, 0.8523, 0.2723, 0.8603, 0.2656, 0.8385, 0.2979, 0.8332, 0.3157, 0.8506, 0.3157, 0.8533, 0.2979, 0.8332, 0.4465, 0.8385, 0.4644, 0.8533, 0.4644, 0.8506, 0.4465, 0.845, 0.2832, 0.8385, 0.2979, 0.8533, 0.2979, 0.8565, 0.2832, 0.8293, 0.4262, 0.8332, 0.4465, 0.8506, 0.4465, 0.8486, 0.4262, 0.8523, 0.2723, 0.845, 0.2832, 0.8565, 0.2832, 0.8603, 0.2723, 0.8269, 0.4041, 0.8293, 0.4262, 0.8486, 0.4262, 0.8473, 0.4041, 0.8603, 0.2656, 0.8523, 0.2723, 0.8603, 0.2723, 0.8644, 0.2656, 0.826, 0.3811, 0.8269, 0.4041, 0.8473, 0.4041, 0.8469, 0.3811, 0.8603, 0.4966, 0.8686, 0.4989, 0.8644, 0.4966, 0.8686, 0.2634, 0.8603, 0.2656, 0.8644, 0.2656, 0.8269, 0.3582, 0.826, 0.3811, 0.8469, 0.3811, 0.8473, 0.3582, 0.8523, 0.4899, 0.8603, 0.4966, 0.8644, 0.4966, 0.8603, 0.4899, 0.8293, 0.3361, 0.8269, 0.3582, 0.8473, 0.3582, 0.8486, 0.3361, 0.845, 0.479, 0.8523, 0.4899, 0.8603, 0.4899, 0.8565, 0.479, 0.8332, 0.3157, 0.8293, 0.3361, 0.8486, 0.3361, 0.8506, 0.3157, 0.8385, 0.4644, 0.845, 0.479, 0.8565, 0.479, 0.8533, 0.4644, 0.8686, 0.2634, 0.8644, 0.2656, 0.8686, 0.2656, 0.8473, 0.3582, 0.8469, 0.3811, 0.8686, 0.3811, 0.8686, 0.3582, 0.8603, 0.4899, 0.8644, 0.4966, 0.8686, 0.4966, 0.8686, 0.4899, 0.8486, 0.3361, 0.8473, 0.3582, 0.8686, 0.3582, 0.8686, 0.3361, 0.8565, 0.479, 0.8603, 0.4899, 0.8686, 0.4899, 0.8686, 0.479, 0.8506, 0.3157, 0.8486, 0.3361, 0.8686, 0.3361, 0.8686, 0.3157, 0.8533, 0.4644, 0.8565, 0.479, 0.8686, 0.479, 0.8686, 0.4644, 0.8533, 0.2979, 0.8506, 0.3157, 0.8686, 0.3157, 0.8686, 0.2979, 0.8506, 0.4465, 0.8533, 0.4644, 0.8686, 0.4644, 0.8686, 0.4465, 0.8565, 0.2832, 0.8533, 0.2979, 0.8686, 0.2979, 0.8686, 0.2832, 0.8486, 0.4262, 0.8506, 0.4465, 0.8686, 0.4465, 0.8686, 0.4262, 0.8603, 0.2723, 0.8565, 0.2832, 0.8686, 0.2832, 0.8686, 0.2723, 0.8473, 0.4041, 0.8486, 0.4262, 0.8686, 0.4262, 0.8686, 0.4041, 0.8644, 0.2656, 0.8603, 0.2723, 0.8686, 0.2723, 0.8686, 0.2656, 0.8469, 0.3811, 0.8473, 0.4041, 0.8686, 0.4041, 0.8686, 0.3811, 0.8644, 0.4966, 0.8686, 0.4989, 0.8686, 0.4966])
me_sphere.use_remesh_preserve_volume = False
me_sphere.use_remesh_preserve_attributes = False
me_sphere.use_mirror_vertex_groups = False
me_sphere.update()

# ---- objects
ob_sphere = bpy.data.objects.new('Sphere', me_sphere)

# ---- transforms, parenting, visibility, modifiers, constraints
ob_sphere.location = (0.0, 0.0, 0.0)
ob_sphere.lineart.crease_threshold = 0.0

# ---- collection membership
col_collection_1.objects.link(ob_sphere)

# ---- scene / render settings (as saved in the file)
scene.frame_start = 1; scene.frame_end = 250; scene.frame_set(1)
scene.render.engine = 'BLENDER_EEVEE_NEXT'
scene.render.resolution_percentage = 50
scene.render.dither_intensity = 0.0
scene.cycles.use_denoising = False
scene.cycles.samples = 128
scene.cycles.sampling_pattern = 'TABULATED_SOBOL'
scene.cycles.light_sampling_threshold = 0.0
scene.cycles.use_adaptive_sampling = False
scene.cycles.use_light_tree = False
scene.cycles.blur_glossy = 0.0
scene.cycles.sample_clamp_indirect = 0.0
scene.view_settings.view_transform = 'Standard'
bpy.context.view_layer.update()

# ---- added for rendering (the .blend has no active camera and no usable light): camera, sun
cam_auto = bpy.data.cameras.new('AutoCamera')
cam_auto.lens = 50.0
cam_auto.sensor_width = 36.0
cam_auto.clip_end = 1000.0
ob_auto_camera = bpy.data.objects.new('AutoCamera', cam_auto)
scene.collection.objects.link(ob_auto_camera)
ob_auto_camera.location = (3.20507, -3.84609, 2.56406)
ob_auto_camera.rotation_euler = (1.09748, -7.21219e-08, 0.694738)
scene.camera = ob_auto_camera
light_auto_sun = bpy.data.lights.new('AutoSun', 'SUN')
light_auto_sun.energy = 3.0
light_auto_sun.angle = 0.0523599
ob_auto_sun = bpy.data.objects.new('AutoSun', light_auto_sun)
scene.collection.objects.link(ob_auto_sun)
ob_auto_sun.rotation_euler = (0.872665, 0.174533, 0.523599)
bpy.context.view_layer.update()
